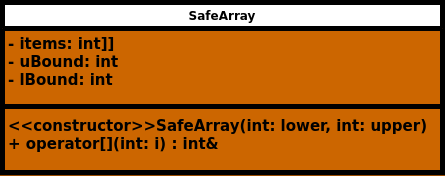

The diagram above was exported from draw.io. Its source (the exported page's mxGraphModel, read from the mxfile embedded in the PNG):
<mxGraphModel dx="1502" dy="820" grid="1" gridSize="10" guides="1" tooltips="1" connect="1" arrows="1" fold="1" page="1" pageScale="1" pageWidth="1169" pageHeight="827" background="#994C00" math="0" shadow="0">
  <root>
    <mxCell id="0" />
    <mxCell id="1" parent="0" />
    <mxCell id="CaPYCVL_c0tDYkiFNutb-1" value="SafeArray" style="swimlane;fontStyle=1;align=center;verticalAlign=top;childLayout=stackLayout;horizontal=1;startSize=26;horizontalStack=0;resizeParent=1;resizeParentMax=0;resizeLast=0;collapsible=1;marginBottom=0;whiteSpace=wrap;html=1;strokeWidth=5;swimlaneFillColor=#CC6600;" parent="1" vertex="1">
      <mxGeometry x="320" y="120" width="440" height="170" as="geometry" />
    </mxCell>
    <mxCell id="CaPYCVL_c0tDYkiFNutb-2" value="&lt;span style=&quot;font-size: 15px;&quot;&gt;&lt;b&gt;- items: int]]&lt;/b&gt;&lt;/span&gt;&lt;div&gt;&lt;span style=&quot;font-size: 15px;&quot;&gt;&lt;b&gt;- uBound: int&lt;/b&gt;&lt;/span&gt;&lt;/div&gt;&lt;div&gt;&lt;span style=&quot;font-size: 15px;&quot;&gt;&lt;b&gt;- lBound: int&lt;/b&gt;&lt;/span&gt;&lt;/div&gt;" style="text;strokeColor=none;fillColor=none;align=left;verticalAlign=top;spacingLeft=4;spacingRight=4;overflow=hidden;rotatable=0;points=[[0,0.5],[1,0.5]];portConstraint=eastwest;whiteSpace=wrap;html=1;" parent="CaPYCVL_c0tDYkiFNutb-1" vertex="1">
      <mxGeometry y="26" width="440" height="74" as="geometry" />
    </mxCell>
    <mxCell id="CaPYCVL_c0tDYkiFNutb-3" value="" style="line;strokeWidth=5;fillColor=none;align=left;verticalAlign=middle;spacingTop=-1;spacingLeft=3;spacingRight=3;rotatable=0;labelPosition=right;points=[];portConstraint=eastwest;strokeColor=inherit;" parent="CaPYCVL_c0tDYkiFNutb-1" vertex="1">
      <mxGeometry y="100" width="440" height="8" as="geometry" />
    </mxCell>
    <mxCell id="CaPYCVL_c0tDYkiFNutb-4" value="&lt;div style=&quot;font-size: 15px;&quot;&gt;&lt;b&gt;&lt;font style=&quot;font-size: 15px;&quot;&gt;&amp;lt;&amp;lt;constructor&amp;gt;&amp;gt;SafeArray(int: lower, int: upper)&lt;/font&gt;&lt;/b&gt;&lt;/div&gt;&lt;div style=&quot;font-size: 15px;&quot;&gt;&lt;div&gt;&lt;b style=&quot;background-color: initial;&quot;&gt;+ operator[](int: i) : int&amp;amp;&lt;/b&gt;&lt;/div&gt;&lt;/div&gt;" style="text;strokeColor=none;fillColor=none;align=left;verticalAlign=top;spacingLeft=4;spacingRight=4;overflow=hidden;rotatable=0;points=[[0,0.5],[1,0.5]];portConstraint=eastwest;whiteSpace=wrap;html=1;" parent="CaPYCVL_c0tDYkiFNutb-1" vertex="1">
      <mxGeometry y="108" width="440" height="62" as="geometry" />
    </mxCell>
  </root>
</mxGraphModel>